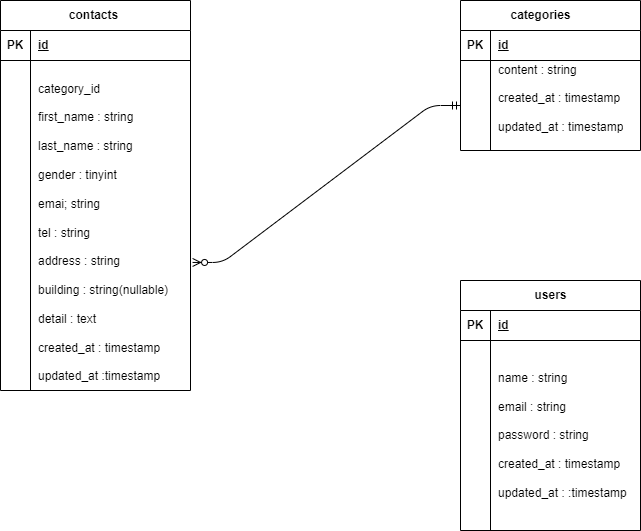

The diagram above was exported from draw.io. Its source (the exported page's mxGraphModel, read from the mxfile embedded in the PNG):
<mxGraphModel dx="1242" dy="563" grid="1" gridSize="10" guides="1" tooltips="1" connect="1" arrows="1" fold="1" page="1" pageScale="1" pageWidth="850" pageHeight="1100" math="0" shadow="0">
  <root>
    <mxCell id="0" />
    <mxCell id="1" parent="0" />
    <mxCell id="30" value="contacts&lt;span style=&quot;white-space: pre;&quot;&gt;&#09;&lt;/span&gt;" style="shape=table;startSize=30;container=1;collapsible=1;childLayout=tableLayout;fixedRows=1;rowLines=0;fontStyle=1;align=center;resizeLast=1;html=1;" vertex="1" parent="1">
      <mxGeometry x="80" y="120" width="190" height="390" as="geometry">
        <mxRectangle x="340" y="130" width="70" height="30" as="alternateBounds" />
      </mxGeometry>
    </mxCell>
    <mxCell id="31" value="" style="shape=tableRow;horizontal=0;startSize=0;swimlaneHead=0;swimlaneBody=0;fillColor=none;collapsible=0;dropTarget=0;points=[[0,0.5],[1,0.5]];portConstraint=eastwest;top=0;left=0;right=0;bottom=1;" vertex="1" parent="30">
      <mxGeometry y="30" width="190" height="30" as="geometry" />
    </mxCell>
    <mxCell id="32" value="PK" style="shape=partialRectangle;connectable=0;fillColor=none;top=0;left=0;bottom=0;right=0;fontStyle=1;overflow=hidden;whiteSpace=wrap;html=1;" vertex="1" parent="31">
      <mxGeometry width="30" height="30" as="geometry">
        <mxRectangle width="30" height="30" as="alternateBounds" />
      </mxGeometry>
    </mxCell>
    <mxCell id="33" value="id" style="shape=partialRectangle;connectable=0;fillColor=none;top=0;left=0;bottom=0;right=0;align=left;spacingLeft=6;fontStyle=5;overflow=hidden;whiteSpace=wrap;html=1;" vertex="1" parent="31">
      <mxGeometry x="30" width="160" height="30" as="geometry">
        <mxRectangle width="160" height="30" as="alternateBounds" />
      </mxGeometry>
    </mxCell>
    <mxCell id="40" value="" style="shape=tableRow;horizontal=0;startSize=0;swimlaneHead=0;swimlaneBody=0;fillColor=none;collapsible=0;dropTarget=0;points=[[0,0.5],[1,0.5]];portConstraint=eastwest;top=0;left=0;right=0;bottom=0;" vertex="1" parent="30">
      <mxGeometry y="60" width="190" height="330" as="geometry" />
    </mxCell>
    <mxCell id="41" value="" style="shape=partialRectangle;connectable=0;fillColor=none;top=0;left=0;bottom=0;right=0;editable=1;overflow=hidden;whiteSpace=wrap;html=1;" vertex="1" parent="40">
      <mxGeometry width="30" height="330" as="geometry">
        <mxRectangle width="30" height="330" as="alternateBounds" />
      </mxGeometry>
    </mxCell>
    <mxCell id="42" value="&lt;div&gt;&lt;br&gt;&lt;/div&gt;&lt;div&gt;category_id&amp;nbsp;&lt;br&gt;&lt;br&gt;&lt;/div&gt;&lt;div&gt;first_name : string&lt;/div&gt;&lt;div&gt;&lt;br&gt;&lt;/div&gt;last_name : string&lt;div&gt;&lt;br&gt;&lt;/div&gt;&lt;div&gt;gender : tinyint&lt;/div&gt;&lt;div&gt;&lt;br&gt;&lt;/div&gt;&lt;div&gt;emai; string&lt;/div&gt;&lt;div&gt;&lt;br&gt;&lt;/div&gt;&lt;div&gt;tel : string&lt;/div&gt;&lt;div&gt;&lt;br&gt;&lt;/div&gt;&lt;div&gt;address : string&lt;/div&gt;&lt;div&gt;&lt;br&gt;&lt;/div&gt;&lt;div&gt;building : string(nullable)&lt;/div&gt;&lt;div&gt;&lt;br&gt;&lt;/div&gt;&lt;div&gt;detail : text&lt;/div&gt;&lt;div&gt;&lt;br&gt;&lt;/div&gt;&lt;div&gt;created_at : timestamp&lt;/div&gt;&lt;div&gt;&lt;br&gt;&lt;/div&gt;&lt;div&gt;updated_at :timestamp&lt;/div&gt;" style="shape=partialRectangle;connectable=0;fillColor=none;top=0;left=0;bottom=0;right=0;align=left;spacingLeft=6;overflow=hidden;whiteSpace=wrap;html=1;" vertex="1" parent="40">
      <mxGeometry x="30" width="160" height="330" as="geometry">
        <mxRectangle width="160" height="330" as="alternateBounds" />
      </mxGeometry>
    </mxCell>
    <mxCell id="63" value="categories&lt;span style=&quot;white-space: pre;&quot;&gt;&#09;&lt;/span&gt;" style="shape=table;startSize=30;container=1;collapsible=1;childLayout=tableLayout;fixedRows=1;rowLines=0;fontStyle=1;align=center;resizeLast=1;html=1;" vertex="1" parent="1">
      <mxGeometry x="540" y="120" width="180" height="150" as="geometry" />
    </mxCell>
    <mxCell id="64" value="" style="shape=tableRow;horizontal=0;startSize=0;swimlaneHead=0;swimlaneBody=0;fillColor=none;collapsible=0;dropTarget=0;points=[[0,0.5],[1,0.5]];portConstraint=eastwest;top=0;left=0;right=0;bottom=1;" vertex="1" parent="63">
      <mxGeometry y="30" width="180" height="30" as="geometry" />
    </mxCell>
    <mxCell id="65" value="PK" style="shape=partialRectangle;connectable=0;fillColor=none;top=0;left=0;bottom=0;right=0;fontStyle=1;overflow=hidden;whiteSpace=wrap;html=1;" vertex="1" parent="64">
      <mxGeometry width="30" height="30" as="geometry">
        <mxRectangle width="30" height="30" as="alternateBounds" />
      </mxGeometry>
    </mxCell>
    <mxCell id="66" value="id" style="shape=partialRectangle;connectable=0;fillColor=none;top=0;left=0;bottom=0;right=0;align=left;spacingLeft=6;fontStyle=5;overflow=hidden;whiteSpace=wrap;html=1;" vertex="1" parent="64">
      <mxGeometry x="30" width="150" height="30" as="geometry">
        <mxRectangle width="150" height="30" as="alternateBounds" />
      </mxGeometry>
    </mxCell>
    <mxCell id="67" value="" style="shape=tableRow;horizontal=0;startSize=0;swimlaneHead=0;swimlaneBody=0;fillColor=none;collapsible=0;dropTarget=0;points=[[0,0.5],[1,0.5]];portConstraint=eastwest;top=0;left=0;right=0;bottom=0;" vertex="1" parent="63">
      <mxGeometry y="60" width="180" height="90" as="geometry" />
    </mxCell>
    <mxCell id="68" value="" style="shape=partialRectangle;connectable=0;fillColor=none;top=0;left=0;bottom=0;right=0;editable=1;overflow=hidden;whiteSpace=wrap;html=1;" vertex="1" parent="67">
      <mxGeometry width="30" height="90" as="geometry">
        <mxRectangle width="30" height="90" as="alternateBounds" />
      </mxGeometry>
    </mxCell>
    <mxCell id="69" value="content : string&lt;div&gt;&lt;br&gt;&lt;/div&gt;&lt;div&gt;created_at : timestamp&lt;/div&gt;&lt;div&gt;&lt;br&gt;&lt;/div&gt;&lt;div&gt;updated_at : timestamp&lt;/div&gt;&lt;div&gt;&lt;br&gt;&lt;/div&gt;" style="shape=partialRectangle;connectable=0;fillColor=none;top=0;left=0;bottom=0;right=0;align=left;spacingLeft=6;overflow=hidden;whiteSpace=wrap;html=1;" vertex="1" parent="67">
      <mxGeometry x="30" width="150" height="90" as="geometry">
        <mxRectangle width="150" height="90" as="alternateBounds" />
      </mxGeometry>
    </mxCell>
    <mxCell id="76" value="users" style="shape=table;startSize=30;container=1;collapsible=1;childLayout=tableLayout;fixedRows=1;rowLines=0;fontStyle=1;align=center;resizeLast=1;html=1;" vertex="1" parent="1">
      <mxGeometry x="540" y="400" width="180" height="250" as="geometry" />
    </mxCell>
    <mxCell id="77" value="" style="shape=tableRow;horizontal=0;startSize=0;swimlaneHead=0;swimlaneBody=0;fillColor=none;collapsible=0;dropTarget=0;points=[[0,0.5],[1,0.5]];portConstraint=eastwest;top=0;left=0;right=0;bottom=1;" vertex="1" parent="76">
      <mxGeometry y="30" width="180" height="30" as="geometry" />
    </mxCell>
    <mxCell id="78" value="PK" style="shape=partialRectangle;connectable=0;fillColor=none;top=0;left=0;bottom=0;right=0;fontStyle=1;overflow=hidden;whiteSpace=wrap;html=1;" vertex="1" parent="77">
      <mxGeometry width="30" height="30" as="geometry">
        <mxRectangle width="30" height="30" as="alternateBounds" />
      </mxGeometry>
    </mxCell>
    <mxCell id="79" value="id" style="shape=partialRectangle;connectable=0;fillColor=none;top=0;left=0;bottom=0;right=0;align=left;spacingLeft=6;fontStyle=5;overflow=hidden;whiteSpace=wrap;html=1;" vertex="1" parent="77">
      <mxGeometry x="30" width="150" height="30" as="geometry">
        <mxRectangle width="150" height="30" as="alternateBounds" />
      </mxGeometry>
    </mxCell>
    <mxCell id="80" value="" style="shape=tableRow;horizontal=0;startSize=0;swimlaneHead=0;swimlaneBody=0;fillColor=none;collapsible=0;dropTarget=0;points=[[0,0.5],[1,0.5]];portConstraint=eastwest;top=0;left=0;right=0;bottom=0;" vertex="1" parent="76">
      <mxGeometry y="60" width="180" height="190" as="geometry" />
    </mxCell>
    <mxCell id="81" value="" style="shape=partialRectangle;connectable=0;fillColor=none;top=0;left=0;bottom=0;right=0;editable=1;overflow=hidden;whiteSpace=wrap;html=1;" vertex="1" parent="80">
      <mxGeometry width="30" height="190" as="geometry">
        <mxRectangle width="30" height="190" as="alternateBounds" />
      </mxGeometry>
    </mxCell>
    <mxCell id="82" value="&lt;div&gt;&lt;br&gt;&lt;/div&gt;name : string&lt;div&gt;&lt;br&gt;&lt;/div&gt;&lt;div&gt;email : string&lt;/div&gt;&lt;div&gt;&lt;br&gt;&lt;/div&gt;&lt;div&gt;password : string&lt;/div&gt;&lt;div&gt;&lt;br&gt;&lt;/div&gt;&lt;div&gt;created_at : timestamp&lt;/div&gt;&lt;div&gt;&lt;br&gt;&lt;/div&gt;&lt;div&gt;updated_at : :timestamp&lt;/div&gt;&lt;div&gt;&lt;br&gt;&lt;/div&gt;" style="shape=partialRectangle;connectable=0;fillColor=none;top=0;left=0;bottom=0;right=0;align=left;spacingLeft=6;overflow=hidden;whiteSpace=wrap;html=1;" vertex="1" parent="80">
      <mxGeometry x="30" width="150" height="190" as="geometry">
        <mxRectangle width="150" height="190" as="alternateBounds" />
      </mxGeometry>
    </mxCell>
    <mxCell id="89" value="" style="edgeStyle=entityRelationEdgeStyle;fontSize=12;html=1;endArrow=ERzeroToMany;startArrow=ERmandOne;entryX=1.011;entryY=0.612;entryDx=0;entryDy=0;entryPerimeter=0;exitX=0;exitY=0.5;exitDx=0;exitDy=0;" edge="1" parent="1" source="67" target="40">
      <mxGeometry width="100" height="100" relative="1" as="geometry">
        <mxPoint x="440" y="200" as="sourcePoint" />
        <mxPoint x="540" y="100" as="targetPoint" />
      </mxGeometry>
    </mxCell>
  </root>
</mxGraphModel>